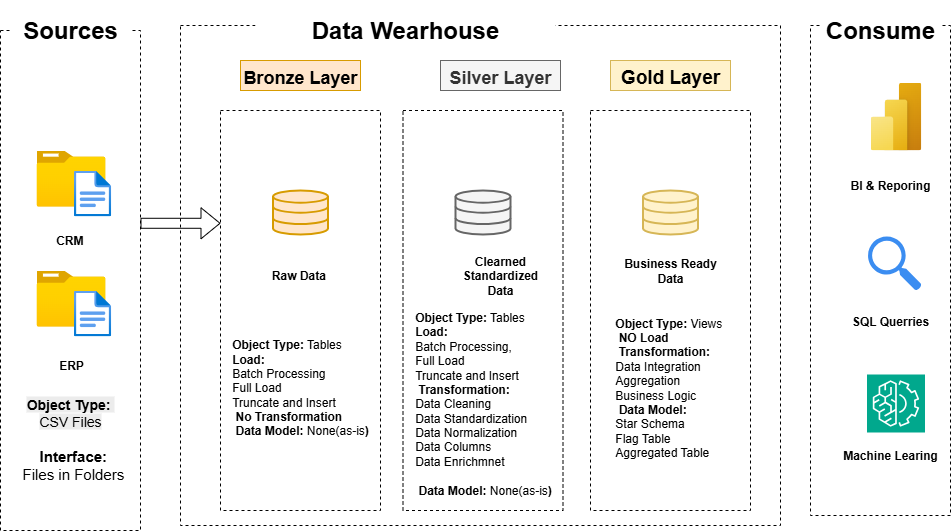

The diagram above was exported from draw.io. Its source (the exported page's mxGraphModel, read from the mxfile embedded in the PNG):
<mxGraphModel dx="2977" dy="1506" grid="1" gridSize="10" guides="1" tooltips="1" connect="1" arrows="1" fold="1" page="1" pageScale="1" pageWidth="850" pageHeight="1100" math="0" shadow="0">
  <root>
    <mxCell id="0" />
    <mxCell id="1" parent="0" />
    <mxCell id="mNh0HFOCKtr0J9XJ9ZoI-1" value="" style="rounded=0;whiteSpace=wrap;html=1;dashed=1;" vertex="1" parent="1">
      <mxGeometry x="250" y="260" width="140" height="500" as="geometry" />
    </mxCell>
    <mxCell id="mNh0HFOCKtr0J9XJ9ZoI-2" value="&lt;h1&gt;Sources&lt;/h1&gt;" style="rounded=0;whiteSpace=wrap;html=1;strokeColor=none;" vertex="1" parent="1">
      <mxGeometry x="260" y="250" width="120" height="20" as="geometry" />
    </mxCell>
    <mxCell id="mNh0HFOCKtr0J9XJ9ZoI-3" value="" style="rounded=0;whiteSpace=wrap;html=1;dashed=1;" vertex="1" parent="1">
      <mxGeometry x="430" y="255" width="600" height="500" as="geometry" />
    </mxCell>
    <mxCell id="mNh0HFOCKtr0J9XJ9ZoI-4" value="&lt;h1&gt;Data Wearhouse&lt;/h1&gt;" style="rounded=0;whiteSpace=wrap;html=1;strokeColor=none;" vertex="1" parent="1">
      <mxGeometry x="505" y="250" width="300" height="20" as="geometry" />
    </mxCell>
    <mxCell id="mNh0HFOCKtr0J9XJ9ZoI-5" value="" style="rounded=0;whiteSpace=wrap;html=1;dashed=1;" vertex="1" parent="1">
      <mxGeometry x="1060" y="255" width="140" height="490" as="geometry" />
    </mxCell>
    <mxCell id="mNh0HFOCKtr0J9XJ9ZoI-6" value="&lt;h1&gt;Consume&lt;/h1&gt;" style="rounded=0;whiteSpace=wrap;html=1;strokeColor=none;" vertex="1" parent="1">
      <mxGeometry x="1070" y="250" width="120" height="20" as="geometry" />
    </mxCell>
    <mxCell id="mNh0HFOCKtr0J9XJ9ZoI-7" value="" style="rounded=0;whiteSpace=wrap;html=1;dashed=1;" vertex="1" parent="1">
      <mxGeometry x="470" y="340" width="160" height="400" as="geometry" />
    </mxCell>
    <mxCell id="mNh0HFOCKtr0J9XJ9ZoI-8" value="&lt;h1&gt;&lt;font style=&quot;font-size: 18px;&quot;&gt;Bronze Layer&lt;/font&gt;&lt;/h1&gt;" style="rounded=0;whiteSpace=wrap;html=1;strokeColor=#d79b00;fillColor=#ffe6cc;" vertex="1" parent="1">
      <mxGeometry x="490" y="290" width="120" height="30" as="geometry" />
    </mxCell>
    <mxCell id="mNh0HFOCKtr0J9XJ9ZoI-9" value="" style="rounded=0;whiteSpace=wrap;html=1;dashed=1;" vertex="1" parent="1">
      <mxGeometry x="652.5" y="340" width="160" height="400" as="geometry" />
    </mxCell>
    <mxCell id="mNh0HFOCKtr0J9XJ9ZoI-10" value="&lt;h1&gt;&lt;font style=&quot;font-size: 18px;&quot;&gt;Silver Layer&lt;/font&gt;&lt;/h1&gt;" style="rounded=0;whiteSpace=wrap;html=1;strokeColor=#666666;fillColor=#f5f5f5;fontColor=#333333;" vertex="1" parent="1">
      <mxGeometry x="690" y="290" width="120" height="30" as="geometry" />
    </mxCell>
    <mxCell id="mNh0HFOCKtr0J9XJ9ZoI-11" value="" style="rounded=0;whiteSpace=wrap;html=1;dashed=1;" vertex="1" parent="1">
      <mxGeometry x="840" y="340" width="160" height="400" as="geometry" />
    </mxCell>
    <mxCell id="mNh0HFOCKtr0J9XJ9ZoI-12" value="&lt;h1&gt;&lt;font style=&quot;font-size: 19px;&quot;&gt;Gold Layer&lt;/font&gt;&lt;/h1&gt;" style="rounded=0;whiteSpace=wrap;html=1;strokeColor=#d6b656;fillColor=#fff2cc;" vertex="1" parent="1">
      <mxGeometry x="860" y="290" width="120" height="30" as="geometry" />
    </mxCell>
    <mxCell id="mNh0HFOCKtr0J9XJ9ZoI-13" value="" style="image;aspect=fixed;html=1;points=[];align=center;fontSize=12;image=img/lib/azure2/general/Folder_Blank.svg;" vertex="1" parent="1">
      <mxGeometry x="286" y="380" width="69" height="56.00000000000001" as="geometry" />
    </mxCell>
    <mxCell id="mNh0HFOCKtr0J9XJ9ZoI-14" value="" style="image;aspect=fixed;html=1;points=[];align=center;fontSize=12;image=img/lib/azure2/general/Folder_Blank.svg;" vertex="1" parent="1">
      <mxGeometry x="286" y="500" width="69" height="56.00000000000001" as="geometry" />
    </mxCell>
    <mxCell id="mNh0HFOCKtr0J9XJ9ZoI-15" value="" style="image;aspect=fixed;html=1;points=[];align=center;fontSize=12;image=img/lib/azure2/general/File.svg;" vertex="1" parent="1">
      <mxGeometry x="323.35" y="400" width="37.33" height="46" as="geometry" />
    </mxCell>
    <mxCell id="mNh0HFOCKtr0J9XJ9ZoI-16" value="" style="image;aspect=fixed;html=1;points=[];align=center;fontSize=12;image=img/lib/azure2/general/File.svg;" vertex="1" parent="1">
      <mxGeometry x="323.35" y="520" width="37.33" height="46" as="geometry" />
    </mxCell>
    <mxCell id="mNh0HFOCKtr0J9XJ9ZoI-17" value="&lt;b&gt;CRM&amp;nbsp;&lt;/b&gt;" style="text;html=1;align=center;verticalAlign=middle;whiteSpace=wrap;rounded=0;" vertex="1" parent="1">
      <mxGeometry x="290.5" y="455" width="60" height="30" as="geometry" />
    </mxCell>
    <mxCell id="mNh0HFOCKtr0J9XJ9ZoI-18" value="&lt;b&gt;ERP&lt;/b&gt;" style="text;html=1;align=center;verticalAlign=middle;whiteSpace=wrap;rounded=0;" vertex="1" parent="1">
      <mxGeometry x="290.5" y="580" width="60" height="30" as="geometry" />
    </mxCell>
    <mxCell id="mNh0HFOCKtr0J9XJ9ZoI-19" value="&lt;br&gt;&lt;font style=&quot;&quot;&gt;&lt;font style=&quot;font-size: 14px;&quot;&gt;&lt;b style=&quot;forced-color-adjust: none; color: rgb(0, 0, 0); font-family: Helvetica; font-style: normal; font-variant-ligatures: normal; font-variant-caps: normal; letter-spacing: normal; orphans: 2; text-align: center; text-indent: 0px; text-transform: none; widows: 2; word-spacing: 0px; -webkit-text-stroke-width: 0px; white-space: normal; background-color: rgb(236, 236, 236); text-decoration-thickness: initial; text-decoration-style: initial; text-decoration-color: initial;&quot;&gt;Object Type:&amp;nbsp;&lt;/b&gt;&lt;/font&gt;&lt;/font&gt;&lt;div&gt;&lt;font style=&quot;&quot;&gt;&lt;font style=&quot;font-size: 14px;&quot;&gt;&lt;span style=&quot;color: rgb(0, 0, 0); font-family: Helvetica; font-style: normal; font-variant-ligatures: normal; font-variant-caps: normal; font-weight: 400; letter-spacing: normal; orphans: 2; text-align: center; text-indent: 0px; text-transform: none; widows: 2; word-spacing: 0px; -webkit-text-stroke-width: 0px; white-space: normal; background-color: rgb(236, 236, 236); text-decoration-thickness: initial; text-decoration-style: initial; text-decoration-color: initial; float: none; display: inline !important;&quot;&gt;CSV Files&lt;/span&gt;&lt;/font&gt;&lt;br&gt;&lt;/font&gt;&lt;/div&gt;" style="text;html=1;align=center;verticalAlign=middle;whiteSpace=wrap;rounded=0;" vertex="1" parent="1">
      <mxGeometry x="260.5" y="620" width="120" height="30" as="geometry" />
    </mxCell>
    <mxCell id="mNh0HFOCKtr0J9XJ9ZoI-20" value="&lt;div style=&quot;text-align: center;&quot;&gt;&lt;span style=&quot;background-color: transparent; color: light-dark(rgb(0, 0, 0), rgb(255, 255, 255));&quot;&gt;&lt;font style=&quot;font-size: 15px;&quot;&gt;&lt;b style=&quot;&quot;&gt;Interface:&lt;/b&gt;&lt;/font&gt;&lt;/span&gt;&lt;/div&gt;&lt;div style=&quot;text-align: center;&quot;&gt;&lt;span style=&quot;background-color: transparent; color: light-dark(rgb(0, 0, 0), rgb(255, 255, 255));&quot;&gt;&lt;font style=&quot;font-size: 15px;&quot;&gt; Files in Folders&lt;/font&gt;&lt;/span&gt;&lt;/div&gt;" style="text;whiteSpace=wrap;html=1;" vertex="1" parent="1">
      <mxGeometry x="270" y="670" width="130" height="40" as="geometry" />
    </mxCell>
    <mxCell id="mNh0HFOCKtr0J9XJ9ZoI-21" value="" style="html=1;verticalLabelPosition=bottom;align=center;labelBackgroundColor=#ffffff;verticalAlign=top;strokeWidth=2;strokeColor=#d79b00;shadow=0;dashed=0;shape=mxgraph.ios7.icons.data;fillColor=#ffe6cc;" vertex="1" parent="1">
      <mxGeometry x="522.5" y="420" width="55" height="44" as="geometry" />
    </mxCell>
    <mxCell id="mNh0HFOCKtr0J9XJ9ZoI-22" value="" style="html=1;verticalLabelPosition=bottom;align=center;labelBackgroundColor=#ffffff;verticalAlign=top;strokeWidth=2;strokeColor=#666666;shadow=0;dashed=0;shape=mxgraph.ios7.icons.data;fillColor=#f5f5f5;fontColor=#333333;" vertex="1" parent="1">
      <mxGeometry x="705" y="420" width="55" height="44" as="geometry" />
    </mxCell>
    <mxCell id="mNh0HFOCKtr0J9XJ9ZoI-23" value="" style="html=1;verticalLabelPosition=bottom;align=center;labelBackgroundColor=#ffffff;verticalAlign=top;strokeWidth=2;strokeColor=#d6b656;shadow=0;dashed=0;shape=mxgraph.ios7.icons.data;fillColor=#fff2cc;" vertex="1" parent="1">
      <mxGeometry x="892.5" y="420" width="55" height="44" as="geometry" />
    </mxCell>
    <mxCell id="mNh0HFOCKtr0J9XJ9ZoI-24" value="" style="shape=flexArrow;endArrow=classic;html=1;rounded=0;" edge="1" parent="1">
      <mxGeometry width="50" height="50" relative="1" as="geometry">
        <mxPoint x="390" y="452.78" as="sourcePoint" />
        <mxPoint x="470" y="452.78" as="targetPoint" />
      </mxGeometry>
    </mxCell>
    <mxCell id="mNh0HFOCKtr0J9XJ9ZoI-25" value="&lt;b&gt;Raw Data&amp;nbsp;&lt;/b&gt;" style="text;html=1;align=center;verticalAlign=middle;whiteSpace=wrap;rounded=0;" vertex="1" parent="1">
      <mxGeometry x="520" y="490" width="60" height="30" as="geometry" />
    </mxCell>
    <mxCell id="mNh0HFOCKtr0J9XJ9ZoI-26" value="&lt;b&gt;Clearned Standardized Data&lt;/b&gt;" style="text;html=1;align=center;verticalAlign=middle;whiteSpace=wrap;rounded=0;" vertex="1" parent="1">
      <mxGeometry x="700" y="490" width="100" height="30" as="geometry" />
    </mxCell>
    <mxCell id="mNh0HFOCKtr0J9XJ9ZoI-27" value="&lt;b&gt;Business Ready Data&lt;/b&gt;" style="text;html=1;align=center;verticalAlign=middle;whiteSpace=wrap;rounded=0;" vertex="1" parent="1">
      <mxGeometry x="870" y="485" width="100" height="30" as="geometry" />
    </mxCell>
    <mxCell id="mNh0HFOCKtr0J9XJ9ZoI-28" value="&lt;div style=&quot;text-align: justify;&quot;&gt;&lt;b style=&quot;background-color: transparent; color: light-dark(rgb(0, 0, 0), rgb(255, 255, 255));&quot;&gt;Object Type:&lt;/b&gt;&lt;span style=&quot;background-color: transparent; color: light-dark(rgb(0, 0, 0), rgb(255, 255, 255));&quot;&gt; Tables&lt;/span&gt;&lt;/div&gt;&lt;div style=&quot;text-align: justify;&quot;&gt;&lt;b&gt;&lt;font&gt;Load:&lt;/font&gt;&lt;/b&gt;&lt;/div&gt;&lt;div style=&quot;text-align: justify;&quot;&gt;&lt;span style=&quot;background-color: transparent; color: light-dark(rgb(0, 0, 0), rgb(255, 255, 255));&quot;&gt;Batch Processing&lt;/span&gt;&lt;/div&gt;&lt;div style=&quot;text-align: justify;&quot;&gt;&lt;span style=&quot;background-color: transparent; color: light-dark(rgb(0, 0, 0), rgb(255, 255, 255));&quot;&gt;Full Load&lt;/span&gt;&lt;/div&gt;&lt;div style=&quot;text-align: justify;&quot;&gt;&lt;span style=&quot;background-color: transparent; color: light-dark(rgb(0, 0, 0), rgb(255, 255, 255));&quot;&gt;Truncate and Insert&amp;nbsp;&lt;/span&gt;&lt;/div&gt;&lt;div style=&quot;text-align: justify;&quot;&gt;&lt;b&gt;&lt;font&gt;&amp;nbsp;No Transformation&lt;/font&gt;&lt;/b&gt;&lt;/div&gt;&lt;div style=&quot;text-align: justify;&quot;&gt;&lt;font style=&quot;&quot;&gt;&lt;b&gt;&amp;nbsp;Data Model: &lt;/b&gt;None(as-is&lt;b&gt;)&lt;/b&gt;&lt;/font&gt;&lt;/div&gt;" style="text;html=1;align=center;verticalAlign=middle;whiteSpace=wrap;rounded=0;" vertex="1" parent="1">
      <mxGeometry x="476.25" y="540" width="147.5" height="154" as="geometry" />
    </mxCell>
    <mxCell id="mNh0HFOCKtr0J9XJ9ZoI-29" value="&lt;div style=&quot;text-align: justify;&quot;&gt;&lt;b style=&quot;background-color: transparent; color: light-dark(rgb(0, 0, 0), rgb(255, 255, 255));&quot;&gt;Object Type:&lt;/b&gt;&lt;span style=&quot;background-color: transparent; color: light-dark(rgb(0, 0, 0), rgb(255, 255, 255));&quot;&gt; Tables&lt;/span&gt;&lt;/div&gt;&lt;div style=&quot;text-align: justify;&quot;&gt;&lt;b&gt;&lt;font&gt;Load:&amp;nbsp;&lt;/font&gt;&lt;/b&gt;&lt;/div&gt;&lt;div style=&quot;text-align: justify;&quot;&gt;&lt;span style=&quot;background-color: transparent; color: light-dark(rgb(0, 0, 0), rgb(255, 255, 255));&quot;&gt;Batch Processing,&lt;/span&gt;&lt;/div&gt;&lt;div style=&quot;text-align: justify;&quot;&gt;&lt;span style=&quot;background-color: transparent; color: light-dark(rgb(0, 0, 0), rgb(255, 255, 255));&quot;&gt;Full Load&lt;/span&gt;&lt;/div&gt;&lt;div style=&quot;text-align: justify;&quot;&gt;&lt;span style=&quot;background-color: transparent; color: light-dark(rgb(0, 0, 0), rgb(255, 255, 255));&quot;&gt;Truncate and Insert&amp;nbsp;&lt;/span&gt;&lt;/div&gt;&lt;div style=&quot;text-align: justify;&quot;&gt;&lt;b&gt;&lt;font&gt;&amp;nbsp;Transformation:&lt;/font&gt;&lt;/b&gt;&lt;/div&gt;&lt;div style=&quot;text-align: justify;&quot;&gt;&lt;font style=&quot;&quot;&gt;Data Cleaning&lt;/font&gt;&lt;/div&gt;&lt;div style=&quot;text-align: justify;&quot;&gt;&lt;font&gt;Data Standardization&lt;/font&gt;&lt;/div&gt;&lt;div style=&quot;text-align: justify;&quot;&gt;&lt;font&gt;Data Normalization&lt;/font&gt;&lt;/div&gt;&lt;div style=&quot;text-align: justify;&quot;&gt;&lt;font style=&quot;&quot;&gt;Data Columns&amp;nbsp;&lt;br&gt;Data Enrichmnet&lt;/font&gt;&lt;/div&gt;&lt;div style=&quot;text-align: justify;&quot;&gt;&lt;b&gt;&lt;font&gt;&lt;br&gt;&lt;/font&gt;&lt;/b&gt;&lt;/div&gt;&lt;div style=&quot;text-align: justify;&quot;&gt;&lt;font style=&quot;&quot;&gt;&lt;b&gt;&amp;nbsp;Data Model: &lt;/b&gt;None(as-is&lt;b&gt;)&lt;/b&gt;&lt;/font&gt;&lt;/div&gt;" style="text;html=1;align=center;verticalAlign=middle;whiteSpace=wrap;rounded=0;" vertex="1" parent="1">
      <mxGeometry x="658.75" y="556" width="147.5" height="154" as="geometry" />
    </mxCell>
    <mxCell id="mNh0HFOCKtr0J9XJ9ZoI-30" value="&lt;div style=&quot;text-align: justify;&quot;&gt;&lt;b style=&quot;background-color: transparent; color: light-dark(rgb(0, 0, 0), rgb(255, 255, 255));&quot;&gt;Object Type:&lt;/b&gt;&lt;span style=&quot;background-color: transparent; color: light-dark(rgb(0, 0, 0), rgb(255, 255, 255));&quot;&gt;&amp;nbsp;Views&amp;nbsp;&lt;/span&gt;&lt;/div&gt;&lt;div style=&quot;text-align: justify;&quot;&gt;&lt;b&gt;&lt;font&gt;&amp;nbsp;NO Load&amp;nbsp;&lt;/font&gt;&lt;/b&gt;&lt;/div&gt;&lt;div style=&quot;text-align: justify;&quot;&gt;&lt;b&gt;&lt;font&gt;&amp;nbsp;Transformation:&lt;/font&gt;&lt;/b&gt;&lt;/div&gt;&lt;div style=&quot;text-align: justify;&quot;&gt;Data Integration&lt;/div&gt;&lt;div style=&quot;text-align: justify;&quot;&gt;Aggregation&lt;/div&gt;&lt;div style=&quot;text-align: justify;&quot;&gt;Business Logic&lt;/div&gt;&lt;div style=&quot;text-align: justify;&quot;&gt;&lt;font style=&quot;&quot;&gt;&lt;b&gt;&amp;nbsp;Data Model:&amp;nbsp;&lt;/b&gt;&lt;/font&gt;&lt;/div&gt;&lt;div style=&quot;text-align: justify;&quot;&gt;&lt;font style=&quot;&quot;&gt;Star Schema&amp;nbsp;&lt;/font&gt;&lt;/div&gt;&lt;div style=&quot;text-align: justify;&quot;&gt;&lt;font style=&quot;&quot;&gt;Flag Table&lt;/font&gt;&lt;/div&gt;&lt;div style=&quot;text-align: justify;&quot;&gt;&lt;font style=&quot;&quot;&gt;Aggregated Table&lt;/font&gt;&lt;/div&gt;" style="text;html=1;align=center;verticalAlign=middle;whiteSpace=wrap;rounded=0;" vertex="1" parent="1">
      <mxGeometry x="846.25" y="540" width="147.5" height="154" as="geometry" />
    </mxCell>
    <mxCell id="mNh0HFOCKtr0J9XJ9ZoI-31" value="" style="image;aspect=fixed;html=1;points=[];align=center;fontSize=12;image=img/lib/azure2/power_platform/PowerBI.svg;" vertex="1" parent="1">
      <mxGeometry x="1120" y="312" width="51" height="68" as="geometry" />
    </mxCell>
    <mxCell id="mNh0HFOCKtr0J9XJ9ZoI-32" value="" style="sketch=0;html=1;aspect=fixed;strokeColor=none;shadow=0;fillColor=#3B8DF1;verticalAlign=top;labelPosition=center;verticalLabelPosition=bottom;shape=mxgraph.gcp2.search" vertex="1" parent="1">
      <mxGeometry x="1117.54" y="466" width="53.46" height="54" as="geometry" />
    </mxCell>
    <mxCell id="mNh0HFOCKtr0J9XJ9ZoI-33" value="" style="sketch=0;points=[[0,0,0],[0.25,0,0],[0.5,0,0],[0.75,0,0],[1,0,0],[0,1,0],[0.25,1,0],[0.5,1,0],[0.75,1,0],[1,1,0],[0,0.25,0],[0,0.5,0],[0,0.75,0],[1,0.25,0],[1,0.5,0],[1,0.75,0]];outlineConnect=0;fontColor=#232F3E;fillColor=#01A88D;strokeColor=#ffffff;dashed=0;verticalLabelPosition=bottom;verticalAlign=top;align=center;html=1;fontSize=12;fontStyle=0;aspect=fixed;shape=mxgraph.aws4.resourceIcon;resIcon=mxgraph.aws4.machine_learning;" vertex="1" parent="1">
      <mxGeometry x="1116.5" y="604" width="58" height="58" as="geometry" />
    </mxCell>
    <mxCell id="mNh0HFOCKtr0J9XJ9ZoI-34" value="&lt;b&gt;BI &amp;amp; Reporing&lt;/b&gt;" style="text;html=1;align=center;verticalAlign=middle;whiteSpace=wrap;rounded=0;" vertex="1" parent="1">
      <mxGeometry x="1090" y="400" width="100" height="30" as="geometry" />
    </mxCell>
    <mxCell id="mNh0HFOCKtr0J9XJ9ZoI-35" value="&lt;b&gt;SQL Querries&lt;/b&gt;" style="text;html=1;align=center;verticalAlign=middle;whiteSpace=wrap;rounded=0;" vertex="1" parent="1">
      <mxGeometry x="1090" y="536" width="100" height="30" as="geometry" />
    </mxCell>
    <mxCell id="mNh0HFOCKtr0J9XJ9ZoI-36" value="&lt;b&gt;Machine Learing&lt;/b&gt;" style="text;html=1;align=center;verticalAlign=middle;whiteSpace=wrap;rounded=0;" vertex="1" parent="1">
      <mxGeometry x="1090" y="670" width="100" height="30" as="geometry" />
    </mxCell>
  </root>
</mxGraphModel>